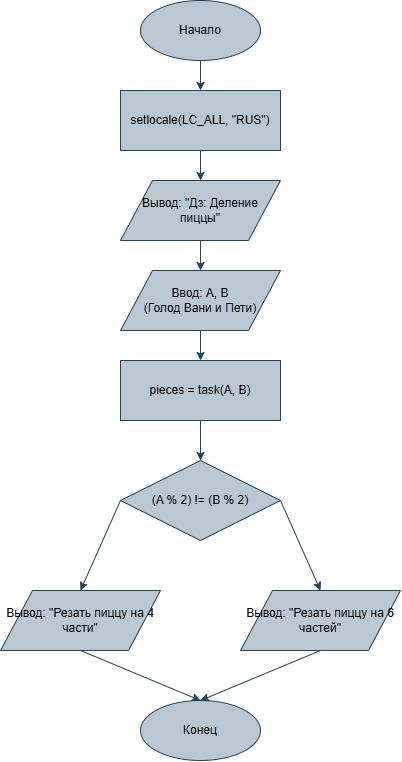

The diagram above was exported from draw.io. Its source (the exported page's mxGraphModel, read from the mxfile embedded in the PNG):
<mxGraphModel dx="1907" dy="1052" grid="1" gridSize="10" guides="1" tooltips="1" connect="1" arrows="1" fold="1" page="1" pageScale="1" pageWidth="827" pageHeight="1169" math="0" shadow="0">
  <root>
    <mxCell id="0" />
    <mxCell id="1" parent="0" />
    <mxCell id="g9nmAEgE9zBOjdLAKloh-1" parent="1" style="ellipse;whiteSpace=wrap;html=1;fillColor=#bac8d3;strokeColor=#23445d;" value="Начало" vertex="1">
      <mxGeometry height="60" width="120" x="390" y="30" as="geometry" />
    </mxCell>
    <mxCell id="g9nmAEgE9zBOjdLAKloh-2" parent="1" style="rounded=0;whiteSpace=wrap;html=1;fillColor=#bac8d3;strokeColor=#23445d;" value="setlocale(LC_ALL, &quot;RUS&quot;)" vertex="1">
      <mxGeometry height="60" width="160" x="370" y="120" as="geometry" />
    </mxCell>
    <mxCell id="g9nmAEgE9zBOjdLAKloh-3" parent="1" style="shape=parallelogram;perimeter=parallelogramPerimeter;whiteSpace=wrap;html=1;fillColor=#bac8d3;strokeColor=#23445d;" value="Вывод: &quot;Дз: Деление пиццы&quot;" vertex="1">
      <mxGeometry height="60" width="160" x="370" y="210" as="geometry" />
    </mxCell>
    <mxCell id="g9nmAEgE9zBOjdLAKloh-4" parent="1" style="shape=parallelogram;perimeter=parallelogramPerimeter;whiteSpace=wrap;html=1;fillColor=#bac8d3;strokeColor=#23445d;" value="Ввод: A, B&#10;(Голод Вани и Пети)" vertex="1">
      <mxGeometry height="60" width="160" x="370" y="300" as="geometry" />
    </mxCell>
    <mxCell id="g9nmAEgE9zBOjdLAKloh-5" parent="1" style="rounded=0;whiteSpace=wrap;html=1;fillColor=#bac8d3;strokeColor=#23445d;" value="pieces = task(A, B)" vertex="1">
      <mxGeometry height="60" width="160" x="370" y="390" as="geometry" />
    </mxCell>
    <mxCell id="g9nmAEgE9zBOjdLAKloh-6" parent="1" style="rhombus;whiteSpace=wrap;html=1;fillColor=#bac8d3;strokeColor=#23445d;" value="(A % 2) != (B % 2)" vertex="1">
      <mxGeometry height="80" width="160" x="370" y="490" as="geometry" />
    </mxCell>
    <mxCell id="g9nmAEgE9zBOjdLAKloh-7" parent="1" style="shape=parallelogram;perimeter=parallelogramPerimeter;whiteSpace=wrap;html=1;fillColor=#bac8d3;strokeColor=#23445d;" value="Вывод: &quot;Резать пиццу на 4 части&quot;" vertex="1">
      <mxGeometry height="60" width="160" x="250" y="620" as="geometry" />
    </mxCell>
    <mxCell id="g9nmAEgE9zBOjdLAKloh-8" parent="1" style="shape=parallelogram;perimeter=parallelogramPerimeter;whiteSpace=wrap;html=1;fillColor=#bac8d3;strokeColor=#23445d;" value="Вывод: &quot;Резать пиццу на 6 частей&quot;" vertex="1">
      <mxGeometry height="60" width="160" x="490" y="620" as="geometry" />
    </mxCell>
    <mxCell id="g9nmAEgE9zBOjdLAKloh-9" parent="1" style="ellipse;whiteSpace=wrap;html=1;fillColor=#bac8d3;strokeColor=#23445d;" value="Конец" vertex="1">
      <mxGeometry height="60" width="120" x="390" y="730" as="geometry" />
    </mxCell>
    <mxCell id="g9nmAEgE9zBOjdLAKloh-10" edge="1" parent="1" source="g9nmAEgE9zBOjdLAKloh-1" style="endArrow=classic;html=1;exitX=0.5;exitY=1;entryX=0.5;entryY=0;fillColor=#bac8d3;strokeColor=#23445d;" target="g9nmAEgE9zBOjdLAKloh-2">
      <mxGeometry relative="1" as="geometry">
        <mxPoint x="390" y="90" as="sourcePoint" />
        <mxPoint x="390" y="120" as="targetPoint" />
      </mxGeometry>
    </mxCell>
    <mxCell id="g9nmAEgE9zBOjdLAKloh-11" edge="1" parent="1" source="g9nmAEgE9zBOjdLAKloh-2" style="endArrow=classic;html=1;exitX=0.5;exitY=1;entryX=0.5;entryY=0;fillColor=#bac8d3;strokeColor=#23445d;" target="g9nmAEgE9zBOjdLAKloh-3">
      <mxGeometry relative="1" as="geometry">
        <mxPoint x="390" y="180" as="sourcePoint" />
        <mxPoint x="390" y="210" as="targetPoint" />
      </mxGeometry>
    </mxCell>
    <mxCell id="g9nmAEgE9zBOjdLAKloh-12" edge="1" parent="1" source="g9nmAEgE9zBOjdLAKloh-3" style="endArrow=classic;html=1;exitX=0.5;exitY=1;entryX=0.5;entryY=0;fillColor=#bac8d3;strokeColor=#23445d;" target="g9nmAEgE9zBOjdLAKloh-4">
      <mxGeometry relative="1" as="geometry">
        <mxPoint x="390" y="270" as="sourcePoint" />
        <mxPoint x="390" y="300" as="targetPoint" />
      </mxGeometry>
    </mxCell>
    <mxCell id="g9nmAEgE9zBOjdLAKloh-13" edge="1" parent="1" source="g9nmAEgE9zBOjdLAKloh-4" style="endArrow=classic;html=1;exitX=0.5;exitY=1;entryX=0.5;entryY=0;fillColor=#bac8d3;strokeColor=#23445d;" target="g9nmAEgE9zBOjdLAKloh-5">
      <mxGeometry relative="1" as="geometry">
        <mxPoint x="390" y="360" as="sourcePoint" />
        <mxPoint x="390" y="390" as="targetPoint" />
      </mxGeometry>
    </mxCell>
    <mxCell id="g9nmAEgE9zBOjdLAKloh-14" edge="1" parent="1" source="g9nmAEgE9zBOjdLAKloh-5" style="endArrow=classic;html=1;exitX=0.5;exitY=1;entryX=0.5;entryY=0;fillColor=#bac8d3;strokeColor=#23445d;" target="g9nmAEgE9zBOjdLAKloh-6">
      <mxGeometry relative="1" as="geometry">
        <mxPoint x="390" y="450" as="sourcePoint" />
        <mxPoint x="390" y="490" as="targetPoint" />
      </mxGeometry>
    </mxCell>
    <mxCell id="g9nmAEgE9zBOjdLAKloh-15" edge="1" parent="1" source="g9nmAEgE9zBOjdLAKloh-6" style="endArrow=classic;html=1;exitX=0;exitY=0.5;entryX=0.5;entryY=0;fillColor=#bac8d3;strokeColor=#23445d;" target="g9nmAEgE9zBOjdLAKloh-7">
      <mxGeometry relative="1" as="geometry">
        <mxPoint x="370" y="530" as="sourcePoint" />
        <mxPoint x="250" y="580" as="targetPoint" />
      </mxGeometry>
    </mxCell>
    <mxCell id="g9nmAEgE9zBOjdLAKloh-16" edge="1" parent="1" source="g9nmAEgE9zBOjdLAKloh-6" style="endArrow=classic;html=1;exitX=1;exitY=0.5;entryX=0.5;entryY=0;fillColor=#bac8d3;strokeColor=#23445d;" target="g9nmAEgE9zBOjdLAKloh-8">
      <mxGeometry relative="1" as="geometry">
        <mxPoint x="530" y="530" as="sourcePoint" />
        <mxPoint x="490" y="580" as="targetPoint" />
      </mxGeometry>
    </mxCell>
    <mxCell id="g9nmAEgE9zBOjdLAKloh-17" edge="1" parent="1" source="g9nmAEgE9zBOjdLAKloh-7" style="endArrow=classic;html=1;exitX=0.5;exitY=1;entryX=0.5;entryY=0;fillColor=#bac8d3;strokeColor=#23445d;" target="g9nmAEgE9zBOjdLAKloh-9">
      <mxGeometry relative="1" as="geometry">
        <mxPoint x="330" y="680" as="sourcePoint" />
        <mxPoint x="390" y="730" as="targetPoint" />
      </mxGeometry>
    </mxCell>
    <mxCell id="g9nmAEgE9zBOjdLAKloh-18" edge="1" parent="1" source="g9nmAEgE9zBOjdLAKloh-8" style="endArrow=classic;html=1;exitX=0.5;exitY=1;entryX=0.5;entryY=0;fillColor=#bac8d3;strokeColor=#23445d;" target="g9nmAEgE9zBOjdLAKloh-9">
      <mxGeometry relative="1" as="geometry">
        <mxPoint x="570" y="680" as="sourcePoint" />
        <mxPoint x="390" y="730" as="targetPoint" />
      </mxGeometry>
    </mxCell>
  </root>
</mxGraphModel>